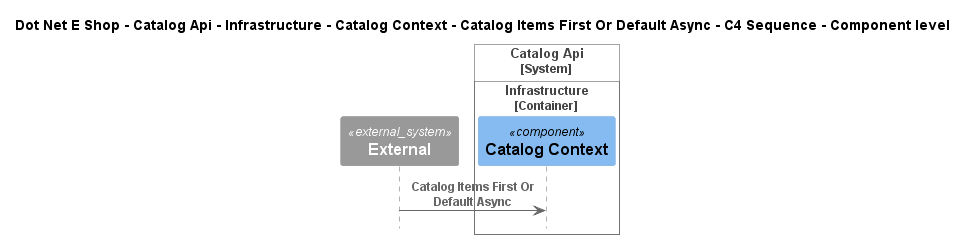

The diagram above was rendered by PlantUML. Its source (embedded in the PNG):
@startuml
!include ..\..\..\..\..\..\..\..\..\.c4s\C4_Sequence.puml

title Dot Net E Shop - Catalog Api - Infrastructure - Catalog Context - Catalog Items First Or Default Async - C4 Sequence - Component level

System_Ext(C4InterFlow.SoftwareSystems.ExternalSystem, "External", "")

System_Boundary(DotNetEShop.SoftwareSystems.CatalogApi, "Catalog Api")
    
Container_Boundary(DotNetEShop.SoftwareSystems.CatalogApi.Containers.Infrastructure, "Infrastructure")
    Component(DotNetEShop.SoftwareSystems.CatalogApi.Containers.Infrastructure.Components.CatalogContext, "Catalog Context", "", "")
Boundary_End()
Boundary_End()

Rel(C4InterFlow.SoftwareSystems.ExternalSystem, DotNetEShop.SoftwareSystems.CatalogApi.Containers.Infrastructure.Components.CatalogContext, "Catalog Items First Or Default Async")


@enduml